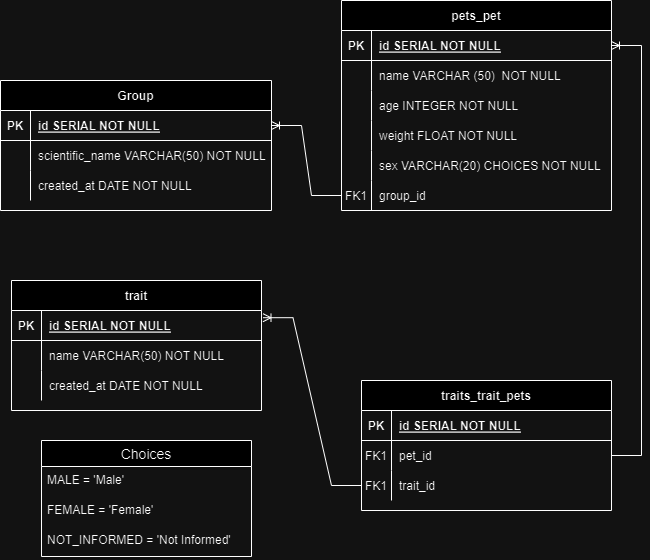

The diagram above was exported from draw.io. Its source (the exported page's mxGraphModel, read from the mxfile embedded in the PNG):
<mxGraphModel dx="1290" dy="566" grid="1" gridSize="10" guides="1" tooltips="1" connect="1" arrows="1" fold="1" page="1" pageScale="1" pageWidth="850" pageHeight="1100" math="0" shadow="0" extFonts="Permanent Marker^https://fonts.googleapis.com/css?family=Permanent+Marker">
  <root>
    <mxCell id="0" />
    <mxCell id="1" parent="0" />
    <mxCell id="C-vyLk0tnHw3VtMMgP7b-2" value="pets_pet" style="shape=table;startSize=30;container=1;collapsible=1;childLayout=tableLayout;fixedRows=1;rowLines=0;fontStyle=1;align=center;resizeLast=1;" parent="1" vertex="1">
      <mxGeometry x="460" y="40" width="270" height="210" as="geometry" />
    </mxCell>
    <mxCell id="C-vyLk0tnHw3VtMMgP7b-3" value="" style="shape=partialRectangle;collapsible=0;dropTarget=0;pointerEvents=0;fillColor=none;points=[[0,0.5],[1,0.5]];portConstraint=eastwest;top=0;left=0;right=0;bottom=1;" parent="C-vyLk0tnHw3VtMMgP7b-2" vertex="1">
      <mxGeometry y="30" width="270" height="30" as="geometry" />
    </mxCell>
    <mxCell id="C-vyLk0tnHw3VtMMgP7b-4" value="PK" style="shape=partialRectangle;overflow=hidden;connectable=0;fillColor=none;top=0;left=0;bottom=0;right=0;fontStyle=1;" parent="C-vyLk0tnHw3VtMMgP7b-3" vertex="1">
      <mxGeometry width="30" height="30" as="geometry">
        <mxRectangle width="30" height="30" as="alternateBounds" />
      </mxGeometry>
    </mxCell>
    <mxCell id="C-vyLk0tnHw3VtMMgP7b-5" value="id SERIAL NOT NULL" style="shape=partialRectangle;overflow=hidden;connectable=0;fillColor=none;top=0;left=0;bottom=0;right=0;align=left;spacingLeft=6;fontStyle=5;" parent="C-vyLk0tnHw3VtMMgP7b-3" vertex="1">
      <mxGeometry x="30" width="240" height="30" as="geometry">
        <mxRectangle width="240" height="30" as="alternateBounds" />
      </mxGeometry>
    </mxCell>
    <mxCell id="C-vyLk0tnHw3VtMMgP7b-9" value="" style="shape=partialRectangle;collapsible=0;dropTarget=0;pointerEvents=0;fillColor=none;points=[[0,0.5],[1,0.5]];portConstraint=eastwest;top=0;left=0;right=0;bottom=0;" parent="C-vyLk0tnHw3VtMMgP7b-2" vertex="1">
      <mxGeometry y="60" width="270" height="30" as="geometry" />
    </mxCell>
    <mxCell id="C-vyLk0tnHw3VtMMgP7b-10" value="" style="shape=partialRectangle;overflow=hidden;connectable=0;fillColor=none;top=0;left=0;bottom=0;right=0;" parent="C-vyLk0tnHw3VtMMgP7b-9" vertex="1">
      <mxGeometry width="30" height="30" as="geometry">
        <mxRectangle width="30" height="30" as="alternateBounds" />
      </mxGeometry>
    </mxCell>
    <mxCell id="C-vyLk0tnHw3VtMMgP7b-11" value="name VARCHAR (50)  NOT NULL" style="shape=partialRectangle;overflow=hidden;connectable=0;fillColor=none;top=0;left=0;bottom=0;right=0;align=left;spacingLeft=6;" parent="C-vyLk0tnHw3VtMMgP7b-9" vertex="1">
      <mxGeometry x="30" width="240" height="30" as="geometry">
        <mxRectangle width="240" height="30" as="alternateBounds" />
      </mxGeometry>
    </mxCell>
    <mxCell id="maJFVBC4NTWSC17VGwIJ-15" value="" style="shape=tableRow;horizontal=0;startSize=0;swimlaneHead=0;swimlaneBody=0;fillColor=none;collapsible=0;dropTarget=0;points=[[0,0.5],[1,0.5]];portConstraint=eastwest;top=0;left=0;right=0;bottom=0;" vertex="1" parent="C-vyLk0tnHw3VtMMgP7b-2">
      <mxGeometry y="90" width="270" height="30" as="geometry" />
    </mxCell>
    <mxCell id="maJFVBC4NTWSC17VGwIJ-16" value="" style="shape=partialRectangle;connectable=0;fillColor=none;top=0;left=0;bottom=0;right=0;editable=1;overflow=hidden;" vertex="1" parent="maJFVBC4NTWSC17VGwIJ-15">
      <mxGeometry width="30" height="30" as="geometry">
        <mxRectangle width="30" height="30" as="alternateBounds" />
      </mxGeometry>
    </mxCell>
    <mxCell id="maJFVBC4NTWSC17VGwIJ-17" value="age INTEGER NOT NULL" style="shape=partialRectangle;connectable=0;fillColor=none;top=0;left=0;bottom=0;right=0;align=left;spacingLeft=6;overflow=hidden;" vertex="1" parent="maJFVBC4NTWSC17VGwIJ-15">
      <mxGeometry x="30" width="240" height="30" as="geometry">
        <mxRectangle width="240" height="30" as="alternateBounds" />
      </mxGeometry>
    </mxCell>
    <mxCell id="maJFVBC4NTWSC17VGwIJ-18" value="" style="shape=tableRow;horizontal=0;startSize=0;swimlaneHead=0;swimlaneBody=0;fillColor=none;collapsible=0;dropTarget=0;points=[[0,0.5],[1,0.5]];portConstraint=eastwest;top=0;left=0;right=0;bottom=0;" vertex="1" parent="C-vyLk0tnHw3VtMMgP7b-2">
      <mxGeometry y="120" width="270" height="30" as="geometry" />
    </mxCell>
    <mxCell id="maJFVBC4NTWSC17VGwIJ-19" value="" style="shape=partialRectangle;connectable=0;fillColor=none;top=0;left=0;bottom=0;right=0;editable=1;overflow=hidden;" vertex="1" parent="maJFVBC4NTWSC17VGwIJ-18">
      <mxGeometry width="30" height="30" as="geometry">
        <mxRectangle width="30" height="30" as="alternateBounds" />
      </mxGeometry>
    </mxCell>
    <mxCell id="maJFVBC4NTWSC17VGwIJ-20" value="weight FLOAT NOT NULL" style="shape=partialRectangle;connectable=0;fillColor=none;top=0;left=0;bottom=0;right=0;align=left;spacingLeft=6;overflow=hidden;" vertex="1" parent="maJFVBC4NTWSC17VGwIJ-18">
      <mxGeometry x="30" width="240" height="30" as="geometry">
        <mxRectangle width="240" height="30" as="alternateBounds" />
      </mxGeometry>
    </mxCell>
    <mxCell id="maJFVBC4NTWSC17VGwIJ-21" value="" style="shape=tableRow;horizontal=0;startSize=0;swimlaneHead=0;swimlaneBody=0;fillColor=none;collapsible=0;dropTarget=0;points=[[0,0.5],[1,0.5]];portConstraint=eastwest;top=0;left=0;right=0;bottom=0;" vertex="1" parent="C-vyLk0tnHw3VtMMgP7b-2">
      <mxGeometry y="150" width="270" height="30" as="geometry" />
    </mxCell>
    <mxCell id="maJFVBC4NTWSC17VGwIJ-22" value="" style="shape=partialRectangle;connectable=0;fillColor=none;top=0;left=0;bottom=0;right=0;editable=1;overflow=hidden;" vertex="1" parent="maJFVBC4NTWSC17VGwIJ-21">
      <mxGeometry width="30" height="30" as="geometry">
        <mxRectangle width="30" height="30" as="alternateBounds" />
      </mxGeometry>
    </mxCell>
    <mxCell id="maJFVBC4NTWSC17VGwIJ-23" value="sex VARCHAR(20) CHOICES NOT NULL" style="shape=partialRectangle;connectable=0;fillColor=none;top=0;left=0;bottom=0;right=0;align=left;spacingLeft=6;overflow=hidden;" vertex="1" parent="maJFVBC4NTWSC17VGwIJ-21">
      <mxGeometry x="30" width="240" height="30" as="geometry">
        <mxRectangle width="240" height="30" as="alternateBounds" />
      </mxGeometry>
    </mxCell>
    <mxCell id="C-vyLk0tnHw3VtMMgP7b-6" value="" style="shape=partialRectangle;collapsible=0;dropTarget=0;pointerEvents=0;fillColor=none;points=[[0,0.5],[1,0.5]];portConstraint=eastwest;top=0;left=0;right=0;bottom=0;" parent="C-vyLk0tnHw3VtMMgP7b-2" vertex="1">
      <mxGeometry y="180" width="270" height="30" as="geometry" />
    </mxCell>
    <mxCell id="C-vyLk0tnHw3VtMMgP7b-7" value="FK1" style="shape=partialRectangle;overflow=hidden;connectable=0;fillColor=none;top=0;left=0;bottom=0;right=0;" parent="C-vyLk0tnHw3VtMMgP7b-6" vertex="1">
      <mxGeometry width="30" height="30" as="geometry">
        <mxRectangle width="30" height="30" as="alternateBounds" />
      </mxGeometry>
    </mxCell>
    <mxCell id="C-vyLk0tnHw3VtMMgP7b-8" value="group_id" style="shape=partialRectangle;overflow=hidden;connectable=0;fillColor=none;top=0;left=0;bottom=0;right=0;align=left;spacingLeft=6;" parent="C-vyLk0tnHw3VtMMgP7b-6" vertex="1">
      <mxGeometry x="30" width="240" height="30" as="geometry">
        <mxRectangle width="240" height="30" as="alternateBounds" />
      </mxGeometry>
    </mxCell>
    <mxCell id="C-vyLk0tnHw3VtMMgP7b-13" value="trait" style="shape=table;startSize=30;container=1;collapsible=1;childLayout=tableLayout;fixedRows=1;rowLines=0;fontStyle=1;align=center;resizeLast=1;" parent="1" vertex="1">
      <mxGeometry x="130" y="320" width="250" height="130" as="geometry" />
    </mxCell>
    <mxCell id="C-vyLk0tnHw3VtMMgP7b-14" value="" style="shape=partialRectangle;collapsible=0;dropTarget=0;pointerEvents=0;fillColor=none;points=[[0,0.5],[1,0.5]];portConstraint=eastwest;top=0;left=0;right=0;bottom=1;" parent="C-vyLk0tnHw3VtMMgP7b-13" vertex="1">
      <mxGeometry y="30" width="250" height="30" as="geometry" />
    </mxCell>
    <mxCell id="C-vyLk0tnHw3VtMMgP7b-15" value="PK" style="shape=partialRectangle;overflow=hidden;connectable=0;fillColor=none;top=0;left=0;bottom=0;right=0;fontStyle=1;" parent="C-vyLk0tnHw3VtMMgP7b-14" vertex="1">
      <mxGeometry width="30" height="30" as="geometry">
        <mxRectangle width="30" height="30" as="alternateBounds" />
      </mxGeometry>
    </mxCell>
    <mxCell id="C-vyLk0tnHw3VtMMgP7b-16" value="id SERIAL NOT NULL" style="shape=partialRectangle;overflow=hidden;connectable=0;fillColor=none;top=0;left=0;bottom=0;right=0;align=left;spacingLeft=6;fontStyle=5;" parent="C-vyLk0tnHw3VtMMgP7b-14" vertex="1">
      <mxGeometry x="30" width="220" height="30" as="geometry">
        <mxRectangle width="220" height="30" as="alternateBounds" />
      </mxGeometry>
    </mxCell>
    <mxCell id="C-vyLk0tnHw3VtMMgP7b-17" value="" style="shape=partialRectangle;collapsible=0;dropTarget=0;pointerEvents=0;fillColor=none;points=[[0,0.5],[1,0.5]];portConstraint=eastwest;top=0;left=0;right=0;bottom=0;" parent="C-vyLk0tnHw3VtMMgP7b-13" vertex="1">
      <mxGeometry y="60" width="250" height="30" as="geometry" />
    </mxCell>
    <mxCell id="C-vyLk0tnHw3VtMMgP7b-18" value="" style="shape=partialRectangle;overflow=hidden;connectable=0;fillColor=none;top=0;left=0;bottom=0;right=0;" parent="C-vyLk0tnHw3VtMMgP7b-17" vertex="1">
      <mxGeometry width="30" height="30" as="geometry">
        <mxRectangle width="30" height="30" as="alternateBounds" />
      </mxGeometry>
    </mxCell>
    <mxCell id="C-vyLk0tnHw3VtMMgP7b-19" value="name VARCHAR(50) NOT NULL" style="shape=partialRectangle;overflow=hidden;connectable=0;fillColor=none;top=0;left=0;bottom=0;right=0;align=left;spacingLeft=6;" parent="C-vyLk0tnHw3VtMMgP7b-17" vertex="1">
      <mxGeometry x="30" width="220" height="30" as="geometry">
        <mxRectangle width="220" height="30" as="alternateBounds" />
      </mxGeometry>
    </mxCell>
    <mxCell id="C-vyLk0tnHw3VtMMgP7b-20" value="" style="shape=partialRectangle;collapsible=0;dropTarget=0;pointerEvents=0;fillColor=none;points=[[0,0.5],[1,0.5]];portConstraint=eastwest;top=0;left=0;right=0;bottom=0;" parent="C-vyLk0tnHw3VtMMgP7b-13" vertex="1">
      <mxGeometry y="90" width="250" height="30" as="geometry" />
    </mxCell>
    <mxCell id="C-vyLk0tnHw3VtMMgP7b-21" value="" style="shape=partialRectangle;overflow=hidden;connectable=0;fillColor=none;top=0;left=0;bottom=0;right=0;" parent="C-vyLk0tnHw3VtMMgP7b-20" vertex="1">
      <mxGeometry width="30" height="30" as="geometry">
        <mxRectangle width="30" height="30" as="alternateBounds" />
      </mxGeometry>
    </mxCell>
    <mxCell id="C-vyLk0tnHw3VtMMgP7b-22" value="created_at DATE NOT NULL" style="shape=partialRectangle;overflow=hidden;connectable=0;fillColor=none;top=0;left=0;bottom=0;right=0;align=left;spacingLeft=6;" parent="C-vyLk0tnHw3VtMMgP7b-20" vertex="1">
      <mxGeometry x="30" width="220" height="30" as="geometry">
        <mxRectangle width="220" height="30" as="alternateBounds" />
      </mxGeometry>
    </mxCell>
    <mxCell id="C-vyLk0tnHw3VtMMgP7b-23" value="Group" style="shape=table;startSize=30;container=1;collapsible=1;childLayout=tableLayout;fixedRows=1;rowLines=0;fontStyle=1;align=center;resizeLast=1;" parent="1" vertex="1">
      <mxGeometry x="119" y="120" width="271" height="130" as="geometry" />
    </mxCell>
    <mxCell id="C-vyLk0tnHw3VtMMgP7b-24" value="" style="shape=partialRectangle;collapsible=0;dropTarget=0;pointerEvents=0;fillColor=none;points=[[0,0.5],[1,0.5]];portConstraint=eastwest;top=0;left=0;right=0;bottom=1;" parent="C-vyLk0tnHw3VtMMgP7b-23" vertex="1">
      <mxGeometry y="30" width="271" height="30" as="geometry" />
    </mxCell>
    <mxCell id="C-vyLk0tnHw3VtMMgP7b-25" value="PK" style="shape=partialRectangle;overflow=hidden;connectable=0;fillColor=none;top=0;left=0;bottom=0;right=0;fontStyle=1;" parent="C-vyLk0tnHw3VtMMgP7b-24" vertex="1">
      <mxGeometry width="30" height="30" as="geometry">
        <mxRectangle width="30" height="30" as="alternateBounds" />
      </mxGeometry>
    </mxCell>
    <mxCell id="C-vyLk0tnHw3VtMMgP7b-26" value="id SERIAL NOT NULL" style="shape=partialRectangle;overflow=hidden;connectable=0;fillColor=none;top=0;left=0;bottom=0;right=0;align=left;spacingLeft=6;fontStyle=5;" parent="C-vyLk0tnHw3VtMMgP7b-24" vertex="1">
      <mxGeometry x="30" width="241" height="30" as="geometry">
        <mxRectangle width="241" height="30" as="alternateBounds" />
      </mxGeometry>
    </mxCell>
    <mxCell id="C-vyLk0tnHw3VtMMgP7b-27" value="" style="shape=partialRectangle;collapsible=0;dropTarget=0;pointerEvents=0;fillColor=none;points=[[0,0.5],[1,0.5]];portConstraint=eastwest;top=0;left=0;right=0;bottom=0;" parent="C-vyLk0tnHw3VtMMgP7b-23" vertex="1">
      <mxGeometry y="60" width="271" height="30" as="geometry" />
    </mxCell>
    <mxCell id="C-vyLk0tnHw3VtMMgP7b-28" value="" style="shape=partialRectangle;overflow=hidden;connectable=0;fillColor=none;top=0;left=0;bottom=0;right=0;" parent="C-vyLk0tnHw3VtMMgP7b-27" vertex="1">
      <mxGeometry width="30" height="30" as="geometry">
        <mxRectangle width="30" height="30" as="alternateBounds" />
      </mxGeometry>
    </mxCell>
    <mxCell id="C-vyLk0tnHw3VtMMgP7b-29" value="scientific_name VARCHAR(50) NOT NULL" style="shape=partialRectangle;overflow=hidden;connectable=0;fillColor=none;top=0;left=0;bottom=0;right=0;align=left;spacingLeft=6;" parent="C-vyLk0tnHw3VtMMgP7b-27" vertex="1">
      <mxGeometry x="30" width="241" height="30" as="geometry">
        <mxRectangle width="241" height="30" as="alternateBounds" />
      </mxGeometry>
    </mxCell>
    <mxCell id="maJFVBC4NTWSC17VGwIJ-11" value="" style="shape=tableRow;horizontal=0;startSize=0;swimlaneHead=0;swimlaneBody=0;fillColor=none;collapsible=0;dropTarget=0;points=[[0,0.5],[1,0.5]];portConstraint=eastwest;top=0;left=0;right=0;bottom=0;" vertex="1" parent="C-vyLk0tnHw3VtMMgP7b-23">
      <mxGeometry y="90" width="271" height="30" as="geometry" />
    </mxCell>
    <mxCell id="maJFVBC4NTWSC17VGwIJ-12" value="" style="shape=partialRectangle;connectable=0;fillColor=none;top=0;left=0;bottom=0;right=0;editable=1;overflow=hidden;" vertex="1" parent="maJFVBC4NTWSC17VGwIJ-11">
      <mxGeometry width="30" height="30" as="geometry">
        <mxRectangle width="30" height="30" as="alternateBounds" />
      </mxGeometry>
    </mxCell>
    <mxCell id="maJFVBC4NTWSC17VGwIJ-13" value="created_at DATE NOT NULL" style="shape=partialRectangle;connectable=0;fillColor=none;top=0;left=0;bottom=0;right=0;align=left;spacingLeft=6;overflow=hidden;" vertex="1" parent="maJFVBC4NTWSC17VGwIJ-11">
      <mxGeometry x="30" width="241" height="30" as="geometry">
        <mxRectangle width="241" height="30" as="alternateBounds" />
      </mxGeometry>
    </mxCell>
    <mxCell id="maJFVBC4NTWSC17VGwIJ-1" value="traits_trait_pets" style="shape=table;startSize=30;container=1;collapsible=1;childLayout=tableLayout;fixedRows=1;rowLines=0;fontStyle=1;align=center;resizeLast=1;" vertex="1" parent="1">
      <mxGeometry x="480" y="420" width="250" height="130" as="geometry" />
    </mxCell>
    <mxCell id="maJFVBC4NTWSC17VGwIJ-2" value="" style="shape=partialRectangle;collapsible=0;dropTarget=0;pointerEvents=0;fillColor=none;points=[[0,0.5],[1,0.5]];portConstraint=eastwest;top=0;left=0;right=0;bottom=1;" vertex="1" parent="maJFVBC4NTWSC17VGwIJ-1">
      <mxGeometry y="30" width="250" height="30" as="geometry" />
    </mxCell>
    <mxCell id="maJFVBC4NTWSC17VGwIJ-3" value="PK" style="shape=partialRectangle;overflow=hidden;connectable=0;fillColor=none;top=0;left=0;bottom=0;right=0;fontStyle=1;" vertex="1" parent="maJFVBC4NTWSC17VGwIJ-2">
      <mxGeometry width="30" height="30" as="geometry">
        <mxRectangle width="30" height="30" as="alternateBounds" />
      </mxGeometry>
    </mxCell>
    <mxCell id="maJFVBC4NTWSC17VGwIJ-4" value="id SERIAL NOT NULL" style="shape=partialRectangle;overflow=hidden;connectable=0;fillColor=none;top=0;left=0;bottom=0;right=0;align=left;spacingLeft=6;fontStyle=5;" vertex="1" parent="maJFVBC4NTWSC17VGwIJ-2">
      <mxGeometry x="30" width="220" height="30" as="geometry">
        <mxRectangle width="220" height="30" as="alternateBounds" />
      </mxGeometry>
    </mxCell>
    <mxCell id="maJFVBC4NTWSC17VGwIJ-5" value="" style="shape=partialRectangle;collapsible=0;dropTarget=0;pointerEvents=0;fillColor=none;points=[[0,0.5],[1,0.5]];portConstraint=eastwest;top=0;left=0;right=0;bottom=0;" vertex="1" parent="maJFVBC4NTWSC17VGwIJ-1">
      <mxGeometry y="60" width="250" height="30" as="geometry" />
    </mxCell>
    <mxCell id="maJFVBC4NTWSC17VGwIJ-6" value="FK1" style="shape=partialRectangle;overflow=hidden;connectable=0;fillColor=none;top=0;left=0;bottom=0;right=0;" vertex="1" parent="maJFVBC4NTWSC17VGwIJ-5">
      <mxGeometry width="30" height="30" as="geometry">
        <mxRectangle width="30" height="30" as="alternateBounds" />
      </mxGeometry>
    </mxCell>
    <mxCell id="maJFVBC4NTWSC17VGwIJ-7" value="pet_id" style="shape=partialRectangle;overflow=hidden;connectable=0;fillColor=none;top=0;left=0;bottom=0;right=0;align=left;spacingLeft=6;" vertex="1" parent="maJFVBC4NTWSC17VGwIJ-5">
      <mxGeometry x="30" width="220" height="30" as="geometry">
        <mxRectangle width="220" height="30" as="alternateBounds" />
      </mxGeometry>
    </mxCell>
    <mxCell id="maJFVBC4NTWSC17VGwIJ-8" value="" style="shape=partialRectangle;collapsible=0;dropTarget=0;pointerEvents=0;fillColor=none;points=[[0,0.5],[1,0.5]];portConstraint=eastwest;top=0;left=0;right=0;bottom=0;" vertex="1" parent="maJFVBC4NTWSC17VGwIJ-1">
      <mxGeometry y="90" width="250" height="30" as="geometry" />
    </mxCell>
    <mxCell id="maJFVBC4NTWSC17VGwIJ-9" value="" style="shape=partialRectangle;overflow=hidden;connectable=0;fillColor=none;top=0;left=0;bottom=0;right=0;" vertex="1" parent="maJFVBC4NTWSC17VGwIJ-8">
      <mxGeometry width="30" height="30" as="geometry">
        <mxRectangle width="30" height="30" as="alternateBounds" />
      </mxGeometry>
    </mxCell>
    <mxCell id="maJFVBC4NTWSC17VGwIJ-10" value="trait_id" style="shape=partialRectangle;overflow=hidden;connectable=0;fillColor=none;top=0;left=0;bottom=0;right=0;align=left;spacingLeft=6;" vertex="1" parent="maJFVBC4NTWSC17VGwIJ-8">
      <mxGeometry x="30" width="220" height="30" as="geometry">
        <mxRectangle width="220" height="30" as="alternateBounds" />
      </mxGeometry>
    </mxCell>
    <mxCell id="maJFVBC4NTWSC17VGwIJ-14" value="FK1" style="shape=partialRectangle;overflow=hidden;connectable=0;fillColor=none;top=0;left=0;bottom=0;right=0;" vertex="1" parent="1">
      <mxGeometry x="480" y="510" width="30" height="30" as="geometry">
        <mxRectangle width="30" height="30" as="alternateBounds" />
      </mxGeometry>
    </mxCell>
    <mxCell id="maJFVBC4NTWSC17VGwIJ-24" value="" style="edgeStyle=entityRelationEdgeStyle;fontSize=12;html=1;endArrow=ERoneToMany;rounded=0;entryX=1;entryY=0.5;entryDx=0;entryDy=0;" edge="1" parent="1" source="C-vyLk0tnHw3VtMMgP7b-6" target="C-vyLk0tnHw3VtMMgP7b-24">
      <mxGeometry width="100" height="100" relative="1" as="geometry">
        <mxPoint x="350" y="340" as="sourcePoint" />
        <mxPoint x="450" y="240" as="targetPoint" />
      </mxGeometry>
    </mxCell>
    <mxCell id="maJFVBC4NTWSC17VGwIJ-25" value="" style="edgeStyle=entityRelationEdgeStyle;fontSize=12;html=1;endArrow=ERoneToMany;rounded=0;entryX=1;entryY=0.5;entryDx=0;entryDy=0;exitX=1;exitY=0.5;exitDx=0;exitDy=0;" edge="1" parent="1" source="maJFVBC4NTWSC17VGwIJ-5" target="C-vyLk0tnHw3VtMMgP7b-3">
      <mxGeometry width="100" height="100" relative="1" as="geometry">
        <mxPoint x="780" y="420" as="sourcePoint" />
        <mxPoint x="820" y="220" as="targetPoint" />
        <Array as="points">
          <mxPoint x="710" y="390" />
          <mxPoint x="770" y="160" />
          <mxPoint x="770" y="220" />
          <mxPoint x="760" y="110" />
        </Array>
      </mxGeometry>
    </mxCell>
    <mxCell id="maJFVBC4NTWSC17VGwIJ-26" value="" style="edgeStyle=entityRelationEdgeStyle;fontSize=12;html=1;endArrow=ERoneToMany;rounded=0;entryX=1.006;entryY=0.24;entryDx=0;entryDy=0;entryPerimeter=0;" edge="1" parent="1" source="maJFVBC4NTWSC17VGwIJ-8" target="C-vyLk0tnHw3VtMMgP7b-14">
      <mxGeometry width="100" height="100" relative="1" as="geometry">
        <mxPoint x="320" y="390" as="sourcePoint" />
        <mxPoint x="420" y="290" as="targetPoint" />
      </mxGeometry>
    </mxCell>
    <mxCell id="maJFVBC4NTWSC17VGwIJ-27" value="Choices" style="swimlane;fontStyle=0;childLayout=stackLayout;horizontal=1;startSize=26;horizontalStack=0;resizeParent=1;resizeParentMax=0;resizeLast=0;collapsible=1;marginBottom=0;align=center;fontSize=14;" vertex="1" parent="1">
      <mxGeometry x="160" y="480" width="210" height="116" as="geometry" />
    </mxCell>
    <mxCell id="maJFVBC4NTWSC17VGwIJ-28" value="MALE = 'Male'" style="text;strokeColor=none;fillColor=none;spacingLeft=4;spacingRight=4;overflow=hidden;rotatable=0;points=[[0,0.5],[1,0.5]];portConstraint=eastwest;fontSize=12;whiteSpace=wrap;html=1;" vertex="1" parent="maJFVBC4NTWSC17VGwIJ-27">
      <mxGeometry y="26" width="210" height="30" as="geometry" />
    </mxCell>
    <mxCell id="maJFVBC4NTWSC17VGwIJ-29" value="FEMALE = 'Female'" style="text;strokeColor=none;fillColor=none;spacingLeft=4;spacingRight=4;overflow=hidden;rotatable=0;points=[[0,0.5],[1,0.5]];portConstraint=eastwest;fontSize=12;whiteSpace=wrap;html=1;" vertex="1" parent="maJFVBC4NTWSC17VGwIJ-27">
      <mxGeometry y="56" width="210" height="30" as="geometry" />
    </mxCell>
    <mxCell id="maJFVBC4NTWSC17VGwIJ-30" value="NOT_INFORMED = 'Not Informed'" style="text;strokeColor=none;fillColor=none;spacingLeft=4;spacingRight=4;overflow=hidden;rotatable=0;points=[[0,0.5],[1,0.5]];portConstraint=eastwest;fontSize=12;whiteSpace=wrap;html=1;" vertex="1" parent="maJFVBC4NTWSC17VGwIJ-27">
      <mxGeometry y="86" width="210" height="30" as="geometry" />
    </mxCell>
  </root>
</mxGraphModel>